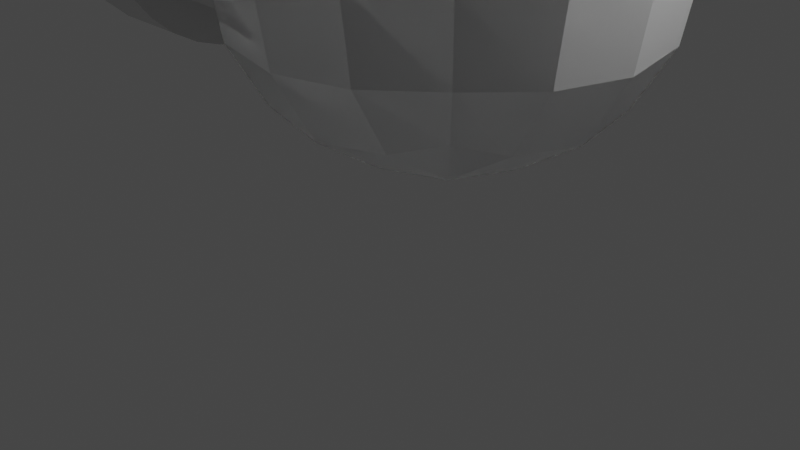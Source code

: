 # Source: arma.blend  (saved by Blender 2.80.75; exported with 4.5.12 LTS)
import bpy
from mathutils import Matrix  # noqa: F401  (used for matrix-valued properties, if any)

bpy.ops.wm.read_factory_settings(use_empty=True)
scene = bpy.context.scene
scene.name = 'Scene'

# ---- collections
col_collection = bpy.data.collections.new('Collection'); scene.collection.children.link(col_collection)

# ---- materials (node trees are filled in below, after node groups)
mat_material = bpy.data.materials.new('Material')
mat_material.alpha_threshold = 0.0
mat_material.use_transparent_shadow = False
mat_material.line_color = (0.0, 0.0, 0.0, 1.0)

# ---- material node trees
mat_material.use_nodes = True; mat_material.node_tree.nodes.clear()
_N = mat_material.node_tree.nodes; _L = mat_material.node_tree.links
n0 = _N.new('ShaderNodeOutputMaterial'); n0.name = 'Material Output'; n0.location = (300, 300)
n1 = _N.new('ShaderNodeBsdfPrincipled'); n1.name = 'Principled BSDF'; n1.location = (10, 300)
n1.distribution = 'GGX'
n1.subsurface_method = 'BURLEY'
n1.inputs[2].default_value = 0.4
n1.inputs[3].default_value = 1.45
n1.inputs[27].default_value = (0.0, 0.0, 0.0, 1.0)
n1.inputs[28].default_value = 1.0
_L.new(n1.outputs[0], n0.inputs[0])
n0.is_active_output = True

# ---- world
world_world = bpy.data.worlds.new('World'); scene.world = world_world
world_world.use_nodes = True; world_world.node_tree.nodes.clear()
_N = world_world.node_tree.nodes; _L = world_world.node_tree.links
n0 = _N.new('ShaderNodeOutputWorld'); n0.name = 'World Output'; n0.location = (300, 300)
n1 = _N.new('ShaderNodeBackground'); n1.name = 'Background'; n1.location = (10, 300)
n1.inputs[0].default_value = (0.05088, 0.05088, 0.05088, 1.0)
_L.new(n1.outputs[0], n0.inputs[0])
n0.is_active_output = True
world_world.color = (0.05088, 0.05088, 0.05088)
world_world.use_sun_shadow = False
world_world.sun_shadow_jitter_overblur = 0.0

# ---- cameras
cam_camera = bpy.data.cameras.new('Camera')
cam_camera.clip_end = 100.0
cam_camera.ortho_scale = 7.314

# ---- lights
light_light = bpy.data.lights.new('Light', 'POINT')
light_light.transmission_factor = 0.0
light_light.energy = 1000.0
light_light.shadow_soft_size = 0.1
light_light.shadow_maximum_resolution = 0.006
light_light.use_absolute_resolution = True

# ---- meshes
me_cube = bpy.data.meshes.new('Cube')
me_cube.from_pydata([(1.0, 1.0, 1.0), (1.0, 1.0, -1.0), (1.0, -1.0, 1.0), (1.0, -1.0, -1.0), (-1.0, 1.0, 1.0), (-1.0, 1.0, -1.0), (-1.0, -1.0, 1.0), (-1.0, -1.0, -1.0)], [], [(0, 4, 6, 2), (3, 2, 6, 7), (7, 6, 4, 5), (5, 1, 3, 7), (1, 0, 2, 3), (5, 4, 0, 1)])
_uv = me_cube.uv_layers.new(name='UVMap')
_uv.uv.foreach_set('vector', [0.375, 0.0, 0.625, 0.0, 0.625, 0.25, 0.375, 0.25, 0.375, 0.25, 0.625, 0.25, 0.625, 0.5, 0.375, 0.5, 0.375, 0.5, 0.625, 0.5, 0.625, 0.75, 0.375, 0.75, 0.375, 0.75, 0.625, 0.75, 0.625, 1.0, 0.375, 1.0, 0.125, 0.5, 0.375, 0.5, 0.375, 0.75, 0.125, 0.75, 0.625, 0.5, 0.875, 0.5, 0.875, 0.75, 0.625, 0.75])
me_cube.materials.append(mat_material)
me_cube.use_remesh_preserve_volume = False
me_cube.use_remesh_preserve_attributes = False
me_cube.use_mirror_vertex_groups = False
me_cube.update()
me_cube_001 = bpy.data.meshes.new('Cube.001')
me_cube_001.from_pydata([(1.0, 1.0, 1.0), (1.0, 1.0, -1.0), (1.0, -1.0, 1.0), (1.0, -1.0, -1.0), (-1.0, 1.0, 1.0), (-1.0, 1.0, -1.0), (-1.0, -1.0, 1.0), (-1.0, -1.0, -1.0)], [], [(0, 4, 6, 2), (3, 2, 6, 7), (7, 6, 4, 5), (5, 1, 3, 7), (1, 0, 2, 3), (5, 4, 0, 1)])
_uv = me_cube_001.uv_layers.new(name='UVMap')
_uv.uv.foreach_set('vector', [0.375, 0.0, 0.625, 0.0, 0.625, 0.25, 0.375, 0.25, 0.375, 0.25, 0.625, 0.25, 0.625, 0.5, 0.375, 0.5, 0.375, 0.5, 0.625, 0.5, 0.625, 0.75, 0.375, 0.75, 0.375, 0.75, 0.625, 0.75, 0.625, 1.0, 0.375, 1.0, 0.125, 0.5, 0.375, 0.5, 0.375, 0.75, 0.125, 0.75, 0.625, 0.5, 0.875, 0.5, 0.875, 0.75, 0.625, 0.75])
me_cube_001.materials.append(mat_material)
me_cube_001.use_remesh_preserve_volume = False
me_cube_001.use_remesh_preserve_attributes = False
me_cube_001.use_mirror_vertex_groups = False
me_cube_001.update()
me_cylinder = bpy.data.meshes.new('Cylinder')
me_cylinder.from_pydata([(0.0, 1.0, -1.0), (0.0, 1.0, 1.0), (0.1951, 0.9808, -1.0), (0.1951, 0.9808, 1.0), (0.3827, 0.9239, -1.0), (0.3827, 0.9239, 1.0), (0.5556, 0.8315, -1.0), (0.5556, 0.8315, 1.0), (0.7071, 0.7071, -1.0), (0.7071, 0.7071, 1.0), (0.8315, 0.5556, -1.0), (0.8315, 0.5556, 1.0), (0.9239, 0.3827, -1.0), (0.9239, 0.3827, 1.0), (0.9808, 0.1951, -1.0), (0.9808, 0.1951, 1.0), (1.0, 7.55e-08, -1.0), (1.0, 7.55e-08, 1.0), (0.9808, -0.1951, -1.0), (0.9808, -0.1951, 1.0), (0.9239, -0.3827, -1.0), (0.9239, -0.3827, 1.0), (0.8315, -0.5556, -1.0), (0.8315, -0.5556, 1.0), (0.7071, -0.7071, -1.0), (0.7071, -0.7071, 1.0), (0.5556, -0.8315, -1.0), (0.5556, -0.8315, 1.0), (0.3827, -0.9239, -1.0), (0.3827, -0.9239, 1.0), (0.1951, -0.9808, -1.0), (0.1951, -0.9808, 1.0), (-3.258e-07, -1.0, -1.0), (-3.258e-07, -1.0, 1.0), (-0.1951, -0.9808, -1.0), (-0.1951, -0.9808, 1.0), (-0.3827, -0.9239, -1.0), (-0.3827, -0.9239, 1.0), (-0.5556, -0.8315, -1.0), (-0.5556, -0.8315, 1.0), (-0.7071, -0.7071, -1.0), (-0.7071, -0.7071, 1.0), (-0.8315, -0.5556, -1.0), (-0.8315, -0.5556, 1.0), (-0.9239, -0.3827, -1.0), (-0.9239, -0.3827, 1.0), (-0.9808, -0.1951, -1.0), (-0.9808, -0.1951, 1.0), (-1.0, 9.656e-07, -1.0), (-1.0, 9.656e-07, 1.0), (-0.9808, 0.1951, -1.0), (-0.9808, 0.1951, 1.0), (-0.9239, 0.3827, -1.0), (-0.9239, 0.3827, 1.0), (-0.8315, 0.5556, -1.0), (-0.8315, 0.5556, 1.0), (-0.7071, 0.7071, -1.0), (-0.7071, 0.7071, 1.0), (-0.5556, 0.8315, -1.0), (-0.5556, 0.8315, 1.0), (-0.3827, 0.9239, -1.0), (-0.3827, 0.9239, 1.0), (-0.1951, 0.9808, -1.0), (-0.1951, 0.9808, 1.0)], [], [(0, 1, 3, 2), (2, 3, 5, 4), (4, 5, 7, 6), (6, 7, 9, 8), (8, 9, 11, 10), (10, 11, 13, 12), (12, 13, 15, 14), (14, 15, 17, 16), (16, 17, 19, 18), (18, 19, 21, 20), (20, 21, 23, 22), (22, 23, 25, 24), (24, 25, 27, 26), (26, 27, 29, 28), (28, 29, 31, 30), (30, 31, 33, 32), (32, 33, 35, 34), (34, 35, 37, 36), (36, 37, 39, 38), (38, 39, 41, 40), (40, 41, 43, 42), (42, 43, 45, 44), (44, 45, 47, 46), (46, 47, 49, 48), (48, 49, 51, 50), (50, 51, 53, 52), (52, 53, 55, 54), (54, 55, 57, 56), (56, 57, 59, 58), (58, 59, 61, 60), (3, 1, 63, 61, 59, 57, 55, 53, 51, 49, 47, 45, 43, 41, 39, 37, 35, 33, 31, 29, 27, 25, 23, 21, 19, 17, 15, 13, 11, 9, 7, 5), (60, 61, 63, 62), (62, 63, 1, 0), (0, 2, 4, 6, 8, 10, 12, 14, 16, 18, 20, 22, 24, 26, 28, 30, 32, 34, 36, 38, 40, 42, 44, 46, 48, 50, 52, 54, 56, 58, 60, 62)])
_uv = me_cylinder.uv_layers.new(name='UVMap')
_uv.uv.foreach_set('vector', [1.0, 0.5, 1.0, 1.0, 0.9688, 1.0, 0.9688, 0.5, 0.9688, 0.5, 0.9688, 1.0, 0.9375, 1.0, 0.9375, 0.5, 0.9375, 0.5, 0.9375, 1.0, 0.9062, 1.0, 0.9062, 0.5, 0.9062, 0.5, 0.9062, 1.0, 0.875, 1.0, 0.875, 0.5, 0.875, 0.5, 0.875, 1.0, 0.8438, 1.0, 0.8438, 0.5, 0.8438, 0.5, 0.8438, 1.0, 0.8125, 1.0, 0.8125, 0.5, 0.8125, 0.5, 0.8125, 1.0, 0.7812, 1.0, 0.7812, 0.5, 0.7812, 0.5, 0.7812, 1.0, 0.75, 1.0, 0.75, 0.5, 0.75, 0.5, 0.75, 1.0, 0.7188, 1.0, 0.7188, 0.5, 0.7188, 0.5, 0.7188, 1.0, 0.6875, 1.0, 0.6875, 0.5, 0.6875, 0.5, 0.6875, 1.0, 0.6562, 1.0, 0.6562, 0.5, 0.6562, 0.5, 0.6562, 1.0, 0.625, 1.0, 0.625, 0.5, 0.625, 0.5, 0.625, 1.0, 0.5938, 1.0, 0.5938, 0.5, 0.5938, 0.5, 0.5938, 1.0, 0.5625, 1.0, 0.5625, 0.5, 0.5625, 0.5, 0.5625, 1.0, 0.5312, 1.0, 0.5312, 0.5, 0.5312, 0.5, 0.5312, 1.0, 0.5, 1.0, 0.5, 0.5, 0.5, 0.5, 0.5, 1.0, 0.4688, 1.0, 0.4688, 0.5, 0.4688, 0.5, 0.4688, 1.0, 0.4375, 1.0, 0.4375, 0.5, 0.4375, 0.5, 0.4375, 1.0, 0.4062, 1.0, 0.4062, 0.5, 0.4062, 0.5, 0.4062, 1.0, 0.375, 1.0, 0.375, 0.5, 0.375, 0.5, 0.375, 1.0, 0.3438, 1.0, 0.3438, 0.5, 0.3438, 0.5, 0.3438, 1.0, 0.3125, 1.0, 0.3125, 0.5, 0.3125, 0.5, 0.3125, 1.0, 0.2812, 1.0, 0.2812, 0.5, 0.2812, 0.5, 0.2812, 1.0, 0.25, 1.0, 0.25, 0.5, 0.25, 0.5, 0.25, 1.0, 0.2188, 1.0, 0.2188, 0.5, 0.2188, 0.5, 0.2188, 1.0, 0.1875, 1.0, 0.1875, 0.5, 0.1875, 0.5, 0.1875, 1.0, 0.1562, 1.0, 0.1562, 0.5, 0.1562, 0.5, 0.1562, 1.0, 0.125, 1.0, 0.125, 0.5, 0.125, 0.5, 0.125, 1.0, 0.09375, 1.0, 0.09375, 0.5, 0.09375, 0.5, 0.09375, 1.0, 0.0625, 1.0, 0.0625, 0.5, 0.2968, 0.4854, 0.25, 0.49, 0.2032, 0.4854, 0.1582, 0.4717, 0.1167, 0.4496, 0.08029, 0.4197, 0.05045, 0.3833, 0.02827, 0.3418, 0.01461, 0.2968, 0.01, 0.25, 0.01461, 0.2032, 0.02827, 0.1582, 0.05045, 0.1167, 0.08029, 0.08029, 0.1167, 0.05045, 0.1582, 0.02827, 0.2032, 0.01461, 0.25, 0.01, 0.2968, 0.01461, 0.3418, 0.02827, 0.3833, 0.05045, 0.4197, 0.08029, 0.4496, 0.1167, 0.4717, 0.1582, 0.4854, 0.2032, 0.49, 0.25, 0.4854, 0.2968, 0.4717, 0.3418, 0.4496, 0.3833, 0.4197, 0.4197, 0.3833, 0.4496, 0.3418, 0.4717, 0.0625, 0.5, 0.0625, 1.0, 0.03125, 1.0, 0.03125, 0.5, 0.03125, 0.5, 0.03125, 1.0, 0.0, 1.0, 0.0, 0.5, 0.75, 0.49, 0.7968, 0.4854, 0.8418, 0.4717, 0.8833, 0.4496, 0.9197, 0.4197, 0.9496, 0.3833, 0.9717, 0.3418, 0.9854, 0.2968, 0.99, 0.25, 0.9854, 0.2032, 0.9717, 0.1582, 0.9496, 0.1167, 0.9197, 0.08029, 0.8833, 0.05045, 0.8418, 0.02827, 0.7968, 0.01461, 0.75, 0.01, 0.7032, 0.01461, 0.6582, 0.02827, 0.6167, 0.05045, 0.5803, 0.08029, 0.5504, 0.1167, 0.5283, 0.1582, 0.5146, 0.2032, 0.51, 0.25, 0.5146, 0.2968, 0.5283, 0.3418, 0.5504, 0.3833, 0.5803, 0.4197, 0.6167, 0.4496, 0.6582, 0.4717, 0.7032, 0.4854])
me_cylinder.use_remesh_preserve_volume = False
me_cylinder.use_remesh_preserve_attributes = False
me_cylinder.use_mirror_vertex_groups = False
me_cylinder.update()
me_cylinder_001 = bpy.data.meshes.new('Cylinder.001')
me_cylinder_001.from_pydata([(0.0, 1.0, -1.0), (0.0, 1.0, 1.0), (0.1951, 0.9808, -1.0), (0.1951, 0.9808, 1.0), (0.3827, 0.9239, -1.0), (0.3827, 0.9239, 1.0), (0.5556, 0.8315, -1.0), (0.5556, 0.8315, 1.0), (0.7071, 0.7071, -1.0), (0.7071, 0.7071, 1.0), (0.8315, 0.5556, -1.0), (0.8315, 0.5556, 1.0), (0.9239, 0.3827, -1.0), (0.9239, 0.3827, 1.0), (0.9808, 0.1951, -1.0), (0.9808, 0.1951, 1.0), (1.0, 7.55e-08, -1.0), (1.0, 7.55e-08, 1.0), (0.9808, -0.1951, -1.0), (0.9808, -0.1951, 1.0), (0.9239, -0.3827, -1.0), (0.9239, -0.3827, 1.0), (0.8315, -0.5556, -1.0), (0.8315, -0.5556, 1.0), (0.7071, -0.7071, -1.0), (0.7071, -0.7071, 1.0), (0.5556, -0.8315, -1.0), (0.5556, -0.8315, 1.0), (0.3827, -0.9239, -1.0), (0.3827, -0.9239, 1.0), (0.1951, -0.9808, -1.0), (0.1951, -0.9808, 1.0), (-3.258e-07, -1.0, -1.0), (-3.258e-07, -1.0, 1.0), (-0.1951, -0.9808, -1.0), (-0.1951, -0.9808, 1.0), (-0.3827, -0.9239, -1.0), (-0.3827, -0.9239, 1.0), (-0.5556, -0.8315, -1.0), (-0.5556, -0.8315, 1.0), (-0.7071, -0.7071, -1.0), (-0.7071, -0.7071, 1.0), (-0.8315, -0.5556, -1.0), (-0.8315, -0.5556, 1.0), (-0.9239, -0.3827, -1.0), (-0.9239, -0.3827, 1.0), (-0.9808, -0.1951, -1.0), (-0.9808, -0.1951, 1.0), (-1.0, 9.656e-07, -1.0), (-1.0, 9.656e-07, 1.0), (-0.9808, 0.1951, -1.0), (-0.9808, 0.1951, 1.0), (-0.9239, 0.3827, -1.0), (-0.9239, 0.3827, 1.0), (-0.8315, 0.5556, -1.0), (-0.8315, 0.5556, 1.0), (-0.7071, 0.7071, -1.0), (-0.7071, 0.7071, 1.0), (-0.5556, 0.8315, -1.0), (-0.5556, 0.8315, 1.0), (-0.3827, 0.9239, -1.0), (-0.3827, 0.9239, 1.0), (-0.1951, 0.9808, -1.0), (-0.1951, 0.9808, 1.0)], [], [(0, 1, 3, 2), (2, 3, 5, 4), (4, 5, 7, 6), (6, 7, 9, 8), (8, 9, 11, 10), (10, 11, 13, 12), (12, 13, 15, 14), (14, 15, 17, 16), (16, 17, 19, 18), (18, 19, 21, 20), (20, 21, 23, 22), (22, 23, 25, 24), (24, 25, 27, 26), (26, 27, 29, 28), (28, 29, 31, 30), (30, 31, 33, 32), (32, 33, 35, 34), (34, 35, 37, 36), (36, 37, 39, 38), (38, 39, 41, 40), (40, 41, 43, 42), (42, 43, 45, 44), (44, 45, 47, 46), (46, 47, 49, 48), (48, 49, 51, 50), (50, 51, 53, 52), (52, 53, 55, 54), (54, 55, 57, 56), (56, 57, 59, 58), (58, 59, 61, 60), (3, 1, 63, 61, 59, 57, 55, 53, 51, 49, 47, 45, 43, 41, 39, 37, 35, 33, 31, 29, 27, 25, 23, 21, 19, 17, 15, 13, 11, 9, 7, 5), (60, 61, 63, 62), (62, 63, 1, 0), (0, 2, 4, 6, 8, 10, 12, 14, 16, 18, 20, 22, 24, 26, 28, 30, 32, 34, 36, 38, 40, 42, 44, 46, 48, 50, 52, 54, 56, 58, 60, 62)])
_uv = me_cylinder_001.uv_layers.new(name='UVMap')
_uv.uv.foreach_set('vector', [1.0, 0.5, 1.0, 1.0, 0.9688, 1.0, 0.9688, 0.5, 0.9688, 0.5, 0.9688, 1.0, 0.9375, 1.0, 0.9375, 0.5, 0.9375, 0.5, 0.9375, 1.0, 0.9062, 1.0, 0.9062, 0.5, 0.9062, 0.5, 0.9062, 1.0, 0.875, 1.0, 0.875, 0.5, 0.875, 0.5, 0.875, 1.0, 0.8438, 1.0, 0.8438, 0.5, 0.8438, 0.5, 0.8438, 1.0, 0.8125, 1.0, 0.8125, 0.5, 0.8125, 0.5, 0.8125, 1.0, 0.7812, 1.0, 0.7812, 0.5, 0.7812, 0.5, 0.7812, 1.0, 0.75, 1.0, 0.75, 0.5, 0.75, 0.5, 0.75, 1.0, 0.7188, 1.0, 0.7188, 0.5, 0.7188, 0.5, 0.7188, 1.0, 0.6875, 1.0, 0.6875, 0.5, 0.6875, 0.5, 0.6875, 1.0, 0.6562, 1.0, 0.6562, 0.5, 0.6562, 0.5, 0.6562, 1.0, 0.625, 1.0, 0.625, 0.5, 0.625, 0.5, 0.625, 1.0, 0.5938, 1.0, 0.5938, 0.5, 0.5938, 0.5, 0.5938, 1.0, 0.5625, 1.0, 0.5625, 0.5, 0.5625, 0.5, 0.5625, 1.0, 0.5312, 1.0, 0.5312, 0.5, 0.5312, 0.5, 0.5312, 1.0, 0.5, 1.0, 0.5, 0.5, 0.5, 0.5, 0.5, 1.0, 0.4688, 1.0, 0.4688, 0.5, 0.4688, 0.5, 0.4688, 1.0, 0.4375, 1.0, 0.4375, 0.5, 0.4375, 0.5, 0.4375, 1.0, 0.4062, 1.0, 0.4062, 0.5, 0.4062, 0.5, 0.4062, 1.0, 0.375, 1.0, 0.375, 0.5, 0.375, 0.5, 0.375, 1.0, 0.3438, 1.0, 0.3438, 0.5, 0.3438, 0.5, 0.3438, 1.0, 0.3125, 1.0, 0.3125, 0.5, 0.3125, 0.5, 0.3125, 1.0, 0.2812, 1.0, 0.2812, 0.5, 0.2812, 0.5, 0.2812, 1.0, 0.25, 1.0, 0.25, 0.5, 0.25, 0.5, 0.25, 1.0, 0.2188, 1.0, 0.2188, 0.5, 0.2188, 0.5, 0.2188, 1.0, 0.1875, 1.0, 0.1875, 0.5, 0.1875, 0.5, 0.1875, 1.0, 0.1562, 1.0, 0.1562, 0.5, 0.1562, 0.5, 0.1562, 1.0, 0.125, 1.0, 0.125, 0.5, 0.125, 0.5, 0.125, 1.0, 0.09375, 1.0, 0.09375, 0.5, 0.09375, 0.5, 0.09375, 1.0, 0.0625, 1.0, 0.0625, 0.5, 0.2968, 0.4854, 0.25, 0.49, 0.2032, 0.4854, 0.1582, 0.4717, 0.1167, 0.4496, 0.08029, 0.4197, 0.05045, 0.3833, 0.02827, 0.3418, 0.01461, 0.2968, 0.01, 0.25, 0.01461, 0.2032, 0.02827, 0.1582, 0.05045, 0.1167, 0.08029, 0.08029, 0.1167, 0.05045, 0.1582, 0.02827, 0.2032, 0.01461, 0.25, 0.01, 0.2968, 0.01461, 0.3418, 0.02827, 0.3833, 0.05045, 0.4197, 0.08029, 0.4496, 0.1167, 0.4717, 0.1582, 0.4854, 0.2032, 0.49, 0.25, 0.4854, 0.2968, 0.4717, 0.3418, 0.4496, 0.3833, 0.4197, 0.4197, 0.3833, 0.4496, 0.3418, 0.4717, 0.0625, 0.5, 0.0625, 1.0, 0.03125, 1.0, 0.03125, 0.5, 0.03125, 0.5, 0.03125, 1.0, 0.0, 1.0, 0.0, 0.5, 0.75, 0.49, 0.7968, 0.4854, 0.8418, 0.4717, 0.8833, 0.4496, 0.9197, 0.4197, 0.9496, 0.3833, 0.9717, 0.3418, 0.9854, 0.2968, 0.99, 0.25, 0.9854, 0.2032, 0.9717, 0.1582, 0.9496, 0.1167, 0.9197, 0.08029, 0.8833, 0.05045, 0.8418, 0.02827, 0.7968, 0.01461, 0.75, 0.01, 0.7032, 0.01461, 0.6582, 0.02827, 0.6167, 0.05045, 0.5803, 0.08029, 0.5504, 0.1167, 0.5283, 0.1582, 0.5146, 0.2032, 0.51, 0.25, 0.5146, 0.2968, 0.5283, 0.3418, 0.5504, 0.3833, 0.5803, 0.4197, 0.6167, 0.4496, 0.6582, 0.4717, 0.7032, 0.4854])
me_cylinder_001.use_remesh_preserve_volume = False
me_cylinder_001.use_remesh_preserve_attributes = False
me_cylinder_001.use_mirror_vertex_groups = False
me_cylinder_001.update()

# ---- objects
ob_cube = bpy.data.objects.new('Cube', me_cube)
ob_light = bpy.data.objects.new('Light', light_light)
ob_camera = bpy.data.objects.new('Camera', cam_camera)
ob_empty = bpy.data.objects.new('Empty', None)
ob_cube_001 = bpy.data.objects.new('Cube.001', me_cube_001)
ob_cylinder = bpy.data.objects.new('Cylinder', me_cylinder)
ob_cylinder_001 = bpy.data.objects.new('Cylinder.001', me_cylinder_001)

# ---- transforms, parenting, visibility, modifiers, constraints
ob_cube.location = (0.6485, 0.0, 3.007)
ob_cube.scale = (2.546, 2.546, 2.546)
ob_cube.lock_rotations_4d = False
ob_cube.empty_display_type = 'ARROWS'
ob_cube.lineart.crease_threshold = 0.0
_m = ob_cube.modifiers.new('Subdivision', 'SUBSURF')
_m.uv_smooth = 'PRESERVE_CORNERS'
_m.levels = 3
_m.show_only_control_edges = False
ob_light.location = (4.076, 1.005, 5.904)
ob_light.rotation_euler = (0.6503, 0.05522, 1.866)
ob_light.lock_rotations_4d = False
ob_light.empty_display_type = 'ARROWS'
ob_light.color = (0.0, 0.0, 0.0, 0.0)
ob_light.lineart.crease_threshold = 0.0
ob_camera.location = (7.359, -6.926, 4.958)
ob_camera.rotation_euler = (1.109, 0.0, 0.8149)
ob_camera.lock_rotations_4d = False
ob_camera.empty_display_type = 'ARROWS'
ob_camera.color = (0.0, 0.0, 0.0, 0.0)
ob_camera.display_type = 'WIRE'
ob_camera.lineart.crease_threshold = 0.0
ob_empty.location = (0.0, 5.0, 3.0)
ob_empty.rotation_euler = (1.557, 0.1296, 0.009144)
ob_empty.scale = (2.0, 2.0, 2.0)
ob_empty.empty_display_type = 'IMAGE'
ob_empty.empty_display_size = 5.0
ob_empty.lineart.crease_threshold = 0.0
ob_cube_001.location = (0.6485, 0.0, 3.007)
ob_cube_001.scale = (2.546, 2.546, 2.546)
ob_cube_001.lock_rotations_4d = False
ob_cube_001.empty_display_type = 'ARROWS'
ob_cube_001.lineart.crease_threshold = 0.0
_m = ob_cube_001.modifiers.new('Subdivision', 'SUBSURF')
_m.uv_smooth = 'PRESERVE_CORNERS'
_m.levels = 3
_m.show_only_control_edges = False
ob_cylinder.location = (-1.265, -3.974e-07, 2.917)
ob_cylinder.rotation_euler = (0.0, 1.571, 0.0)
ob_cylinder.scale = (1.218, 1.251, 1.251)
ob_cylinder.lineart.crease_threshold = 0.0
ob_cylinder_001.location = (-2.935, -0.005462, 2.959)
ob_cylinder_001.rotation_euler = (0.0, 1.571, 0.0)
ob_cylinder_001.scale = (1.661, 1.607, 0.4513)
ob_cylinder_001.lineart.crease_threshold = 0.0

# ---- collection membership
col_collection.objects.link(ob_cube)
col_collection.objects.link(ob_light)
col_collection.objects.link(ob_camera)
col_collection.objects.link(ob_empty)
col_collection.objects.link(ob_cube_001)
col_collection.objects.link(ob_cylinder)
col_collection.objects.link(ob_cylinder_001)

# ---- scene / render settings (as saved in the file)
scene.camera = ob_camera
scene.frame_start = 1; scene.frame_end = 250; scene.frame_set(1)
scene.render.engine = 'BLENDER_EEVEE_NEXT'
scene.cycles.use_denoising = False
scene.cycles.samples = 128
scene.cycles.sampling_pattern = 'TABULATED_SOBOL'
scene.cycles.use_adaptive_sampling = False
scene.cycles.use_light_tree = False
scene.view_settings.view_transform = 'Filmic'
bpy.context.view_layer.update()
